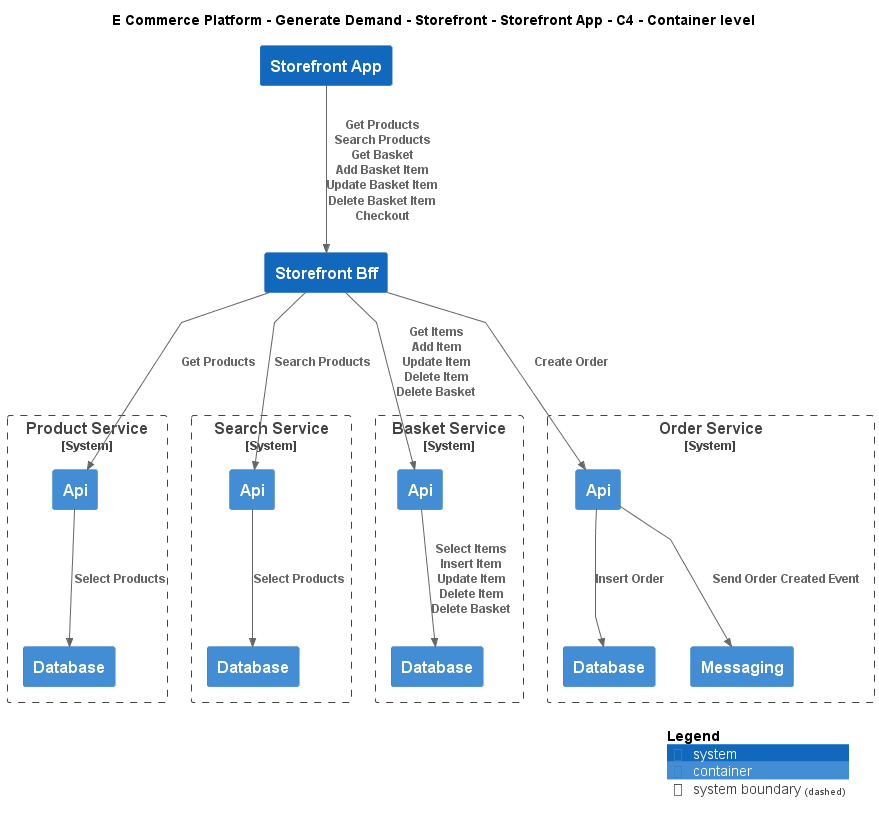

The diagram above was rendered by PlantUML. Its source (embedded in the PNG):
@startuml
!include ..\..\..\..\..\.c4s\C4_Container.puml

AddElementTag("c4interflow:lifecycle:new", $bgColor=green, $fontColor=#ffffff, $borderColor=green, $shadowing="False")
AddElementTag("c4interflow:lifecycle:changed", $bgColor=orange, $fontColor=#ffffff, $borderColor=orange, $shadowing="False")
AddElementTag("c4interflow:lifecycle:removed", $bgColor=red, $fontColor=#ffffff, $borderColor=red, $shadowing="False")

AddRelTag("c4interflow:lifecycle:new", $textColor=green, $lineColor=green)
AddRelTag("c4interflow:lifecycle:changed", $textColor=orange, $lineColor=orange)
AddRelTag("c4interflow:lifecycle:removed", $textColor=red, $lineColor=red)

SHOW_PERSON_PORTRAIT()
LAYOUT_TOP_DOWN()

skinparam linetype polyline

title E Commerce Platform - Generate Demand - Storefront - Storefront App - C4 - Container level

System(ECommercePlatform.GenerateDemand.Storefront.SoftwareSystems.StorefrontApp, "Storefront App", "")
System(ECommercePlatform.GenerateDemand.Storefront.SoftwareSystems.StorefrontBff, "Storefront Bff", "")

System_Boundary(ECommercePlatform.CreateProduct.ProductInformationManagement.SoftwareSystems.ProductService, "Product Service") {
    Container(ECommercePlatform.CreateProduct.ProductInformationManagement.SoftwareSystems.ProductService.Containers.Api, "Api", "", "")
    Container(ECommercePlatform.CreateProduct.ProductInformationManagement.SoftwareSystems.ProductService.Containers.Database, "Database", "", "")
}

System_Boundary(ECommercePlatform.GenerateDemand.SearchAndBrowse.SoftwareSystems.SearchService, "Search Service") {
    Container(ECommercePlatform.GenerateDemand.SearchAndBrowse.SoftwareSystems.SearchService.Containers.Api, "Api", "", "")
    Container(ECommercePlatform.GenerateDemand.SearchAndBrowse.SoftwareSystems.SearchService.Containers.Database, "Database", "", "")
}

System_Boundary(ECommercePlatform.GenerateDemand.Basket.SoftwareSystems.BasketService, "Basket Service") {
    Container(ECommercePlatform.GenerateDemand.Basket.SoftwareSystems.BasketService.Containers.Api, "Api", "", "")
    Container(ECommercePlatform.GenerateDemand.Basket.SoftwareSystems.BasketService.Containers.Database, "Database", "", "")
}

System_Boundary(ECommercePlatform.GenerateDemand.OrderManagement.SoftwareSystems.OrderService, "Order Service") {
    Container(ECommercePlatform.GenerateDemand.OrderManagement.SoftwareSystems.OrderService.Containers.Api, "Api", "", "")
    Container(ECommercePlatform.GenerateDemand.OrderManagement.SoftwareSystems.OrderService.Containers.Database, "Database", "", "")
    Container(ECommercePlatform.GenerateDemand.OrderManagement.SoftwareSystems.OrderService.Containers.Messaging, "Messaging", "", "")
}

Rel(ECommercePlatform.GenerateDemand.Storefront.SoftwareSystems.StorefrontApp, ECommercePlatform.GenerateDemand.Storefront.SoftwareSystems.StorefrontBff, "Get Products\nSearch Products\nGet Basket\nAdd Basket Item\nUpdate Basket Item\nDelete Basket Item\nCheckout")
Rel(ECommercePlatform.GenerateDemand.Storefront.SoftwareSystems.StorefrontBff, ECommercePlatform.CreateProduct.ProductInformationManagement.SoftwareSystems.ProductService.Containers.Api, "Get Products")
Rel(ECommercePlatform.CreateProduct.ProductInformationManagement.SoftwareSystems.ProductService.Containers.Api, ECommercePlatform.CreateProduct.ProductInformationManagement.SoftwareSystems.ProductService.Containers.Database, "Select Products")
Rel(ECommercePlatform.GenerateDemand.Storefront.SoftwareSystems.StorefrontBff, ECommercePlatform.GenerateDemand.SearchAndBrowse.SoftwareSystems.SearchService.Containers.Api, "Search Products")
Rel(ECommercePlatform.GenerateDemand.SearchAndBrowse.SoftwareSystems.SearchService.Containers.Api, ECommercePlatform.GenerateDemand.SearchAndBrowse.SoftwareSystems.SearchService.Containers.Database, "Select Products")
Rel(ECommercePlatform.GenerateDemand.Storefront.SoftwareSystems.StorefrontBff, ECommercePlatform.GenerateDemand.Basket.SoftwareSystems.BasketService.Containers.Api, "Get Items\nAdd Item\nUpdate Item\nDelete Item\nDelete Basket")
Rel(ECommercePlatform.GenerateDemand.Basket.SoftwareSystems.BasketService.Containers.Api, ECommercePlatform.GenerateDemand.Basket.SoftwareSystems.BasketService.Containers.Database, "Select Items\nInsert Item\nUpdate Item\nDelete Item\nDelete Basket")
Rel(ECommercePlatform.GenerateDemand.Storefront.SoftwareSystems.StorefrontBff, ECommercePlatform.GenerateDemand.OrderManagement.SoftwareSystems.OrderService.Containers.Api, "Create Order")
Rel(ECommercePlatform.GenerateDemand.OrderManagement.SoftwareSystems.OrderService.Containers.Api, ECommercePlatform.GenerateDemand.OrderManagement.SoftwareSystems.OrderService.Containers.Database, "Insert Order")
Rel(ECommercePlatform.GenerateDemand.OrderManagement.SoftwareSystems.OrderService.Containers.Api, ECommercePlatform.GenerateDemand.OrderManagement.SoftwareSystems.OrderService.Containers.Messaging, "Send Order Created Event")


SHOW_LEGEND()
@enduml